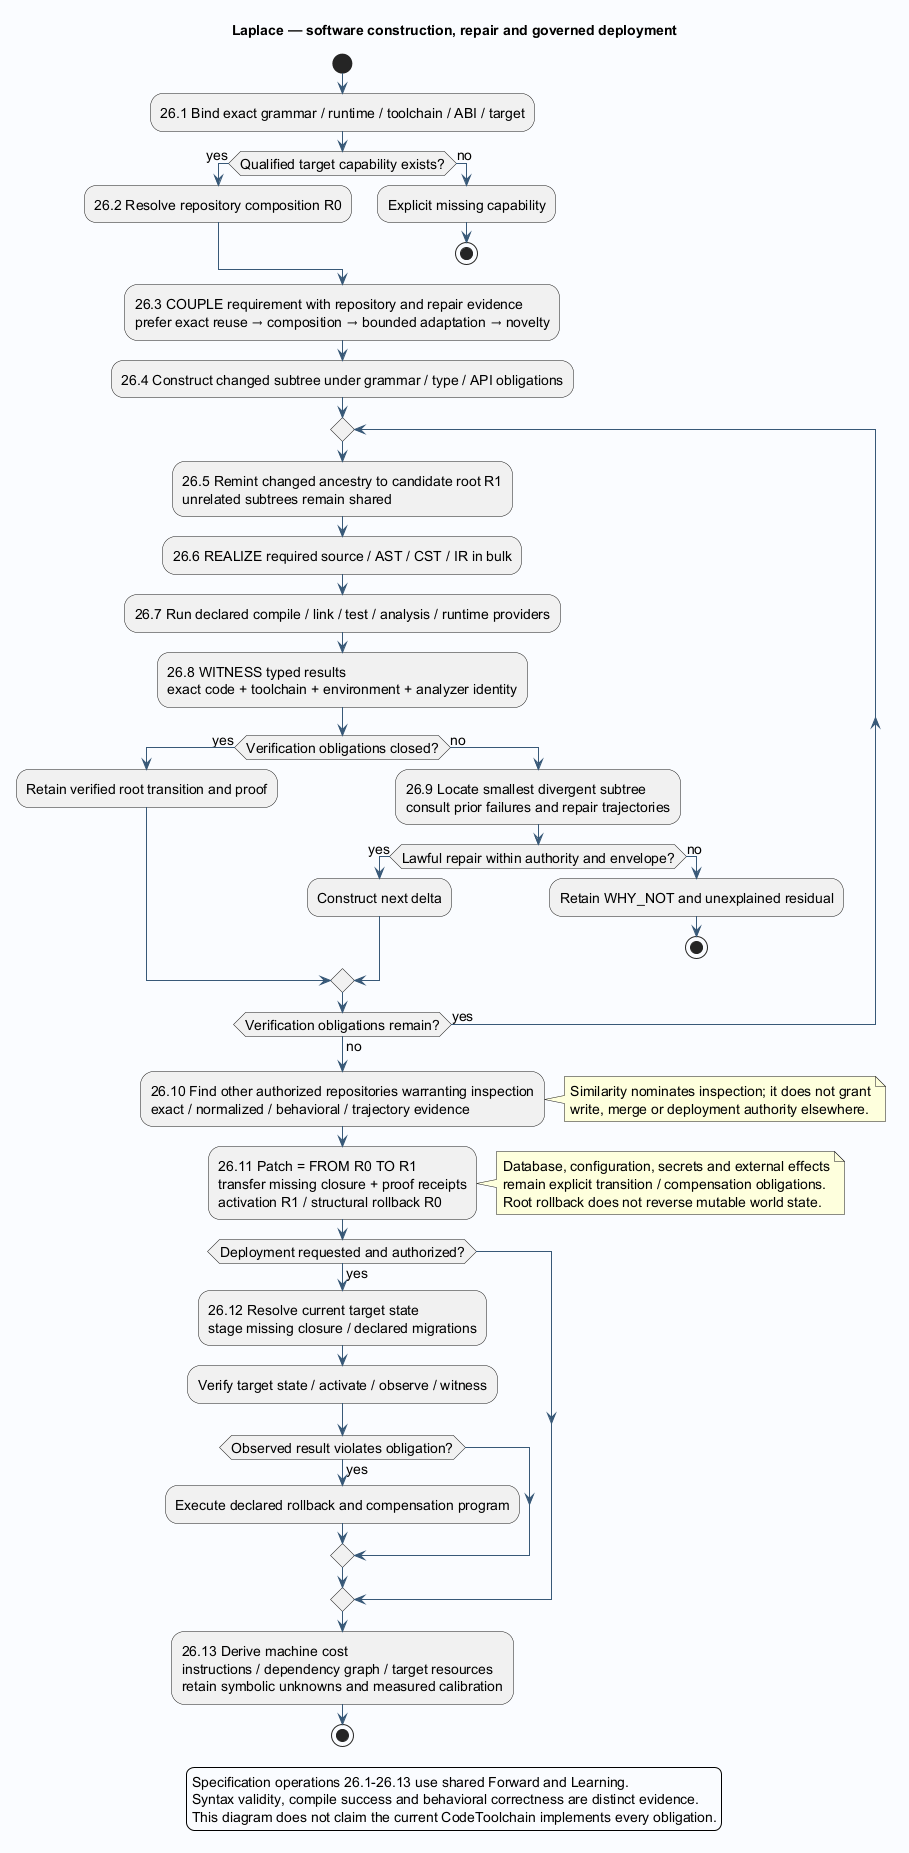

The diagram above was rendered by PlantUML. Its source (embedded in the PNG):
@startuml
!pragma layout smetana
skinparam backgroundColor #FAFCFF
skinparam shadowing false
skinparam defaultFontName SansSerif
skinparam defaultFontSize 14
skinparam ArrowColor #385978
skinparam componentBackgroundColor #E6EFF7
skinparam classBackgroundColor #E6EFF7
title Laplace — software construction, repair and governed deployment

start
:26.1 Bind exact grammar / runtime / toolchain / ABI / target;
if (Qualified target capability exists?) then (yes)
 :26.2 Resolve repository composition R0;
else (no)
 :Explicit missing capability;
 stop
endif
:26.3 COUPLE requirement with repository and repair evidence\nprefer exact reuse → composition → bounded adaptation → novelty;
:26.4 Construct changed subtree under grammar / type / API obligations;
repeat
 :26.5 Remint changed ancestry to candidate root R1\nunrelated subtrees remain shared;
 :26.6 REALIZE required source / AST / CST / IR in bulk;
 :26.7 Run declared compile / link / test / analysis / runtime providers;
 :26.8 WITNESS typed results\nexact code + toolchain + environment + analyzer identity;
 if (Verification obligations closed?) then (yes)
  :Retain verified root transition and proof;
 else (no)
  :26.9 Locate smallest divergent subtree\nconsult prior failures and repair trajectories;
  if (Lawful repair within authority and envelope?) then (yes)
   :Construct next delta;
  else (no)
   :Retain WHY_NOT and unexplained residual;
   stop
  endif
 endif
repeat while (Verification obligations remain?) is (yes) not (no)
:26.10 Find other authorized repositories warranting inspection\nexact / normalized / behavioral / trajectory evidence;
note right
Similarity nominates inspection; it does not grant
write, merge or deployment authority elsewhere.
end note
:26.11 Patch = FROM R0 TO R1\ntransfer missing closure + proof receipts\nactivation R1 / structural rollback R0;
note right
Database, configuration, secrets and external effects
remain explicit transition / compensation obligations.
Root rollback does not reverse mutable world state.
end note
if (Deployment requested and authorized?) then (yes)
 :26.12 Resolve current target state\nstage missing closure / declared migrations;
 :Verify target state / activate / observe / witness;
 if (Observed result violates obligation?) then (yes)
  :Execute declared rollback and compensation program;
 endif
endif
:26.13 Derive machine cost\ninstructions / dependency graph / target resources\nretain symbolic unknowns and measured calibration;
stop
legend
Specification operations 26.1-26.13 use shared Forward and Learning.
Syntax validity, compile success and behavioral correctness are distinct evidence.
This diagram does not claim the current CodeToolchain implements every obligation.
endlegend

@enduml